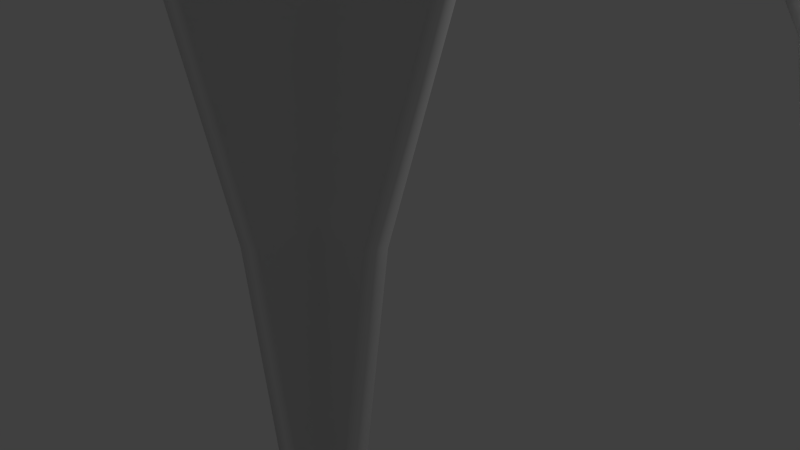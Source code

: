 # Source: Vault.blend  (saved by Blender 2.78.0; exported with 4.5.12 LTS)
import bpy
from mathutils import Matrix  # noqa: F401  (used for matrix-valued properties, if any)

bpy.ops.wm.read_factory_settings(use_empty=True)
scene = bpy.context.scene
scene.name = 'Scene'

# ---- collections
col_collection_1 = bpy.data.collections.new('Collection 1'); scene.collection.children.link(col_collection_1)

# ---- world
world_world = bpy.data.worlds.new('World'); scene.world = world_world
world_world.color = (0.05088, 0.05088, 0.05088)
world_world.use_sun_shadow = False
world_world.sun_shadow_jitter_overblur = 0.0
world_world.cycles.sampling_method = 'NONE'
world_world.cycles.sample_map_resolution = 256

# ---- cameras
cam_camera = bpy.data.cameras.new('Camera')
cam_camera.clip_end = 100.0
cam_camera.lens = 35.0
cam_camera.sensor_width = 32.0
cam_camera.sensor_height = 18.0
cam_camera.ortho_scale = 7.314
cam_camera.dof.focus_distance = 0.0

# ---- lights
light_lamp = bpy.data.lights.new('Lamp', 'POINT')
light_lamp.transmission_factor = 0.0
light_lamp.cutoff_distance = 30.0
light_lamp.energy = 100.0
light_lamp.shadow_buffer_clip_start = 1.001
light_lamp.shadow_soft_size = 0.1
light_lamp.shadow_maximum_resolution = 0.006
light_lamp.use_absolute_resolution = True
light_lamp.cycles.use_multiple_importance_sampling = False

# ---- meshes
me_lod_a_vault = bpy.data.meshes.new('LOD_A_Vault')
me_lod_a_vault.from_pydata([(-3.893, 4.107, 7.755), (-5.991e-07, 4.057, 7.769), (-5.93e-07, 4.222, 7.654), (-6.028e-07, 3.981, 7.801), (-5.838e-07, 4.5, 7.406), (-3.441, 4.559, 7.385), (-5.694e-07, 4.942, 6.989), (-2.995, 5.005, 6.964), (-5.521e-07, 5.475, 6.368), (-7.706e-07, 6.091, 5.495), (-1.844, 6.156, 5.467), (-5.102e-07, 6.771, 4.335), (-1.163, 6.837, 4.306), (-4.909e-07, 7.364, 2.855), (-4.818e-07, 7.645, 0.9833), (-9.237e-07, 3.943, 7.769), (-8.665e-07, 3.778, 7.654), (-3.72, 3.72, 7.634), (-9.581e-07, 4.019, 7.801), (-7.803e-07, 3.5, 7.406), (-7.868e-07, 4.0, 7.8), (-6.457e-07, 3.058, 6.989), (-4.829e-07, 2.525, 6.368), (-5.346e-07, 1.909, 5.495), (-1.844, 1.844, 5.467), (-9.006e-08, 1.229, 4.335), (9.05e-08, 0.6361, 2.855), (1.756e-07, 0.3552, 0.9833), (-4.107, 4.107, 7.755), (-8.0, 4.057, 7.769), (-8.0, 4.222, 7.654), (-4.28, 4.28, 7.634), (-4.015, 4.015, 7.796), (-8.0, 3.981, 7.801), (-8.0, 4.5, 7.406), (-4.559, 4.559, 7.385), (-8.0, 4.942, 6.989), (-5.005, 5.005, 6.964), (-8.0, 5.475, 6.368), (-5.54, 5.54, 6.341), (-8.0, 6.091, 5.495), (-6.156, 6.156, 5.467), (-8.0, 6.771, 4.335), (-6.837, 6.837, 4.306), (-8.0, 7.364, 2.855), (-7.426, 7.426, 2.831), (-8.0, 7.645, 0.9833), (-7.704, 7.704, 0.9713), (-7.862, 7.862, -0.04292), (-4.107, 3.893, 7.755), (-8.0, 3.943, 7.769), (-8.0, 3.778, 7.654), (-4.28, 3.72, 7.634), (-8.0, 4.019, 7.801), (-8.0, 3.5, 7.406), (-4.559, 3.441, 7.385), (-8.0, 4.0, 7.8), (-4.0, 4.0, 7.8), (-8.0, 3.058, 6.989), (-5.005, 2.995, 6.964), (-8.0, 2.525, 6.368), (-5.54, 2.46, 6.341), (-8.0, 1.909, 5.495), (-6.156, 1.844, 5.467), (-8.0, 1.229, 4.335), (-6.837, 1.163, 4.306), (-8.0, 0.6361, 2.855), (-7.426, 0.5739, 2.831), (-8.0, 0.3552, 0.9833), (-7.704, 0.2957, 0.9713), (-7.862, 0.1381, -0.04292), (-3.893, 3.893, 7.755), (-3.943, 0.0, 7.769), (-3.778, 0.0, 7.654), (-3.985, 3.985, 7.796), (-4.019, 0.0, 7.801), (-3.5, 0.0, 7.406), (-3.441, 3.441, 7.385), (-3.058, 0.0, 6.989), (-2.995, 2.995, 6.964), (-2.525, 0.0, 6.368), (-2.46, 2.46, 6.341), (-1.909, 2.384e-07, 5.495), (-1.229, 0.0, 4.335), (-1.163, 1.163, 4.306), (-0.6361, 0.0, 2.855), (-0.5739, 0.5739, 2.831), (-0.3552, 0.0, 0.9833), (-0.2957, 0.2957, 0.9713), (-0.1381, 0.1381, -0.04292), (-3.943, 8.0, 7.769), (-3.778, 8.0, 7.654), (-3.72, 4.28, 7.634), (-3.985, 4.015, 7.796), (-4.019, 8.0, 7.801), (-3.5, 8.0, 7.406), (-3.058, 8.0, 6.989), (-2.525, 8.0, 6.368), (-2.46, 5.54, 6.341), (-1.909, 8.0, 5.495), (-1.229, 8.0, 4.335), (-0.6361, 8.0, 2.855), (-0.5739, 7.426, 2.831), (-0.3552, 8.0, 0.9833), (-0.2957, 7.704, 0.9713), (-0.1381, 7.862, -0.04292), (-4.057, 2.812e-07, 7.769), (-4.222, 2.553e-07, 7.654), (-4.015, 3.985, 7.796), (-3.981, 2.968e-07, 7.801), (-4.5, 2.162e-07, 7.406), (-4.0, 1.51e-07, 7.8), (-4.942, 1.552e-07, 6.989), (-5.475, 8.139e-08, 6.368), (-6.091, 2.352e-07, 5.495), (-6.771, -9.67e-08, 4.335), (-7.364, -1.786e-07, 2.855), (-7.645, -2.171e-07, 0.9833), (-4.057, 8.0, 7.769), (-4.222, 8.0, 7.654), (-3.981, 8.0, 7.801), (-4.5, 8.0, 7.406), (-4.0, 8.0, 7.8), (-4.942, 8.0, 6.989), (-5.475, 8.0, 6.368), (-6.091, 8.0, 5.495), (-6.771, 8.0, 4.335), (-7.364, 8.0, 2.855), (-7.645, 8.0, 0.9833), (-3.846, 4.154, 7.944), (-5.991e-07, 4.154, 7.944), (-5.93e-07, 4.346, 7.811), (-6.028e-07, 4.038, 7.993), (-5.838e-07, 4.635, 7.553), (-3.365, 4.635, 7.553), (-5.694e-07, 5.087, 7.127), (-2.913, 5.087, 7.127), (-5.521e-07, 5.633, 6.491), (-7.706e-07, 6.259, 5.604), (-1.741, 6.259, 5.604), (-5.102e-07, 6.951, 4.423), (-1.049, 6.951, 4.423), (-4.909e-07, 7.557, 2.907), (-4.818e-07, 7.843, 1.014), (-9.237e-07, 3.846, 7.944), (-8.665e-07, 3.654, 7.811), (-3.654, 3.654, 7.811), (-9.581e-07, 3.962, 7.993), (-7.803e-07, 3.365, 7.553), (-7.868e-07, 4.0, 8.0), (-6.457e-07, 2.913, 7.127), (-4.829e-07, 2.367, 6.491), (-5.346e-07, 1.741, 5.604), (-1.741, 1.741, 5.604), (-9.006e-08, 1.049, 4.423), (9.05e-08, 0.4431, 2.907), (1.756e-07, 0.1575, 1.014), (-4.154, 4.154, 7.944), (-8.0, 4.154, 7.944), (-8.0, 4.346, 7.811), (-4.346, 4.346, 7.811), (-4.038, 4.038, 7.993), (-8.0, 4.038, 7.993), (-8.0, 4.635, 7.553), (-4.635, 4.635, 7.553), (-8.0, 5.087, 7.127), (-5.087, 5.087, 7.127), (-8.0, 5.633, 6.491), (-5.633, 5.633, 6.491), (-8.0, 6.259, 5.604), (-6.259, 6.259, 5.604), (-8.0, 6.951, 4.423), (-6.951, 6.951, 4.423), (-8.0, 7.557, 2.907), (-7.557, 7.557, 2.907), (-8.0, 7.843, 1.014), (-7.843, 7.843, 1.014), (-8.0, 8.0, 0.0), (-4.154, 3.846, 7.944), (-8.0, 3.846, 7.944), (-8.0, 3.654, 7.811), (-4.346, 3.654, 7.811), (-8.0, 3.962, 7.993), (-8.0, 3.365, 7.553), (-4.635, 3.365, 7.553), (-8.0, 4.0, 8.0), (-4.0, 4.0, 8.0), (-8.0, 2.913, 7.127), (-5.087, 2.913, 7.127), (-8.0, 2.367, 6.491), (-5.633, 2.367, 6.491), (-8.0, 1.741, 5.604), (-6.259, 1.741, 5.604), (-8.0, 1.049, 4.423), (-6.951, 1.049, 4.423), (-8.0, 0.4431, 2.907), (-7.557, 0.4431, 2.907), (-8.0, 0.1575, 1.014), (-7.843, 0.1575, 1.014), (-8.0, 0.0, 0.0), (-3.846, 3.846, 7.944), (-3.846, 0.0, 7.944), (-3.654, 0.0, 7.811), (-3.962, 3.962, 7.993), (-3.962, 0.0, 7.993), (-3.365, 0.0, 7.553), (-3.365, 3.365, 7.553), (-2.913, 0.0, 7.127), (-2.913, 2.913, 7.127), (-2.367, 0.0, 6.491), (-2.367, 2.367, 6.491), (-1.741, 2.384e-07, 5.604), (-1.049, 0.0, 4.423), (-1.049, 1.049, 4.423), (-0.4431, 0.0, 2.907), (-0.4431, 0.4431, 2.907), (-0.1575, 0.0, 1.014), (-0.1575, 0.1575, 1.014), (-7.153e-07, 0.0, 0.0), (-3.846, 8.0, 7.944), (-3.654, 8.0, 7.811), (-3.654, 4.346, 7.811), (-3.962, 4.038, 7.993), (-3.962, 8.0, 7.993), (-3.365, 8.0, 7.553), (-2.913, 8.0, 7.127), (-2.367, 8.0, 6.491), (-2.367, 5.633, 6.491), (-1.741, 8.0, 5.604), (-1.049, 8.0, 4.423), (-0.4431, 8.0, 2.907), (-0.4431, 7.557, 2.907), (-0.1575, 8.0, 1.014), (-0.1575, 7.843, 1.014), (-1.669e-06, 8.0, 0.0), (-4.154, 2.812e-07, 7.944), (-4.346, 2.553e-07, 7.811), (-4.038, 3.962, 7.993), (-4.038, 2.968e-07, 7.993), (-4.635, 2.162e-07, 7.553), (-4.0, 1.51e-07, 8.0), (-5.087, 1.552e-07, 7.127), (-5.633, 8.139e-08, 6.491), (-6.259, 2.352e-07, 5.604), (-6.951, -9.67e-08, 4.423), (-7.557, -1.786e-07, 2.907), (-7.843, -2.171e-07, 1.014), (-4.154, 8.0, 7.944), (-4.346, 8.0, 7.811), (-4.038, 8.0, 7.993), (-4.635, 8.0, 7.553), (-4.0, 8.0, 8.0), (-5.087, 8.0, 7.127), (-5.633, 8.0, 6.491), (-6.259, 8.0, 5.604), (-6.951, 8.0, 4.423), (-7.557, 8.0, 2.907), (-7.843, 8.0, 1.014)], [], [(5, 4, 6, 7), (10, 9, 11, 12), (28, 31, 30, 29), (32, 28, 29, 33), (31, 35, 34, 30), (35, 37, 36, 34), (37, 39, 38, 36), (39, 41, 40, 38), (41, 43, 42, 40), (43, 45, 44, 42), (45, 47, 46, 44), (47, 48, 46), (49, 50, 51, 52), (52, 51, 54, 55), (55, 54, 58, 59), (59, 58, 60, 61), (61, 60, 62, 63), (63, 62, 64, 65), (65, 64, 66, 67), (67, 66, 68, 69), (69, 68, 70), (74, 75, 72, 71), (77, 76, 78, 79), (79, 78, 80, 81), (84, 83, 85, 86), (86, 85, 87, 88), (88, 87, 89), (102, 104, 103, 101), (104, 105, 103), (0, 1, 2, 92), (93, 3, 1, 0), (92, 2, 4, 5), (20, 3, 93, 57), (7, 6, 8, 98), (98, 8, 9, 10), (12, 11, 13, 102), (102, 13, 14, 104), (104, 14, 105), (71, 17, 16, 15), (74, 71, 15, 18), (17, 77, 19, 16), (20, 57, 74, 18), (77, 79, 21, 19), (79, 81, 22, 21), (81, 24, 23, 22), (24, 84, 25, 23), (84, 86, 26, 25), (86, 88, 27, 26), (88, 89, 27), (56, 57, 32, 33), (108, 53, 50, 49), (56, 53, 108, 57), (71, 72, 73, 17), (17, 73, 76, 77), (111, 75, 74, 57), (81, 80, 82, 24), (24, 82, 83, 84), (0, 92, 91, 90), (93, 0, 90, 94), (92, 5, 95, 91), (122, 57, 93, 94), (5, 7, 96, 95), (7, 98, 97, 96), (98, 10, 99, 97), (10, 12, 100, 99), (12, 102, 101, 100), (49, 52, 107, 106), (108, 49, 106, 109), (52, 55, 110, 107), (111, 57, 108, 109), (55, 59, 112, 110), (59, 61, 113, 112), (61, 63, 114, 113), (63, 65, 115, 114), (65, 67, 116, 115), (67, 69, 117, 116), (69, 70, 117), (28, 118, 119, 31), (32, 120, 118, 28), (31, 119, 121, 35), (122, 120, 32, 57), (35, 121, 123, 37), (37, 123, 124, 39), (39, 124, 125, 41), (41, 125, 126, 43), (43, 126, 127, 45), (45, 127, 128, 47), (47, 128, 48), (134, 136, 135, 133), (139, 141, 140, 138), (157, 158, 159, 160), (161, 162, 158, 157), (160, 159, 163, 164), (164, 163, 165, 166), (166, 165, 167, 168), (168, 167, 169, 170), (170, 169, 171, 172), (172, 171, 173, 174), (174, 173, 175, 176), (176, 175, 177), (178, 181, 180, 179), (181, 184, 183, 180), (184, 188, 187, 183), (188, 190, 189, 187), (190, 192, 191, 189), (192, 194, 193, 191), (194, 196, 195, 193), (196, 198, 197, 195), (198, 199, 197), (203, 200, 201, 204), (206, 208, 207, 205), (208, 210, 209, 207), (213, 215, 214, 212), (215, 217, 216, 214), (217, 218, 216), (231, 230, 232, 233), (233, 232, 234), (129, 221, 131, 130), (222, 129, 130, 132), (221, 134, 133, 131), (149, 186, 222, 132), (136, 227, 137, 135), (227, 139, 138, 137), (141, 231, 142, 140), (231, 233, 143, 142), (233, 234, 143), (200, 144, 145, 146), (203, 147, 144, 200), (146, 145, 148, 206), (149, 147, 203, 186), (206, 148, 150, 208), (208, 150, 151, 210), (210, 151, 152, 153), (153, 152, 154, 213), (213, 154, 155, 215), (215, 155, 156, 217), (217, 156, 218), (185, 162, 161, 186), (237, 178, 179, 182), (185, 186, 237, 182), (200, 146, 202, 201), (146, 206, 205, 202), (240, 186, 203, 204), (210, 153, 211, 209), (153, 213, 212, 211), (129, 219, 220, 221), (222, 223, 219, 129), (221, 220, 224, 134), (251, 223, 222, 186), (134, 224, 225, 136), (136, 225, 226, 227), (227, 226, 228, 139), (139, 228, 229, 141), (141, 229, 230, 231), (178, 235, 236, 181), (237, 238, 235, 178), (181, 236, 239, 184), (240, 238, 237, 186), (184, 239, 241, 188), (188, 241, 242, 190), (190, 242, 243, 192), (192, 243, 244, 194), (194, 244, 245, 196), (196, 245, 246, 198), (198, 246, 199), (157, 160, 248, 247), (161, 157, 247, 249), (160, 164, 250, 248), (251, 186, 161, 249), (164, 166, 252, 250), (166, 168, 253, 252), (168, 170, 254, 253), (170, 172, 255, 254), (172, 174, 256, 255), (174, 176, 257, 256), (176, 177, 257), (2, 1, 130, 131), (1, 3, 132, 130), (4, 2, 131, 133), (3, 20, 149, 132), (6, 4, 133, 135), (8, 6, 135, 137), (9, 8, 137, 138), (11, 9, 138, 140), (13, 11, 140, 142), (14, 13, 142, 143), (15, 16, 145, 144), (18, 15, 144, 147), (16, 19, 148, 145), (20, 18, 147, 149), (19, 21, 150, 148), (21, 22, 151, 150), (22, 23, 152, 151), (23, 25, 154, 152), (25, 26, 155, 154), (26, 27, 156, 155), (29, 30, 159, 158), (33, 29, 158, 162), (30, 34, 163, 159), (56, 33, 162, 185), (34, 36, 165, 163), (36, 38, 167, 165), (38, 40, 169, 167), (40, 42, 171, 169), (42, 44, 173, 171), (44, 46, 175, 173), (46, 48, 177, 175), (51, 50, 179, 180), (50, 53, 182, 179), (54, 51, 180, 183), (53, 56, 185, 182), (58, 54, 183, 187), (60, 58, 187, 189), (62, 60, 189, 191), (64, 62, 191, 193), (66, 64, 193, 195), (68, 66, 195, 197), (70, 68, 197, 199), (73, 72, 201, 202), (72, 75, 204, 201), (76, 73, 202, 205), (75, 111, 240, 204), (78, 76, 205, 207), (80, 78, 207, 209), (82, 80, 209, 211), (83, 82, 211, 212), (85, 83, 212, 214), (87, 85, 214, 216), (89, 87, 216, 218), (90, 91, 220, 219), (94, 90, 219, 223), (91, 95, 224, 220), (122, 94, 223, 251), (95, 96, 225, 224), (96, 97, 226, 225), (97, 99, 228, 226), (99, 100, 229, 228), (100, 101, 230, 229), (101, 103, 232, 230), (103, 105, 234, 232), (106, 107, 236, 235), (109, 106, 235, 238), (107, 110, 239, 236), (111, 109, 238, 240), (110, 112, 241, 239), (112, 113, 242, 241), (113, 114, 243, 242), (114, 115, 244, 243), (115, 116, 245, 244), (116, 117, 246, 245), (119, 118, 247, 248), (118, 120, 249, 247), (121, 119, 248, 250), (120, 122, 251, 249), (123, 121, 250, 252), (124, 123, 252, 253), (125, 124, 253, 254), (126, 125, 254, 255), (127, 126, 255, 256), (128, 127, 256, 257), (105, 14, 143, 234), (27, 89, 218, 156), (117, 70, 199, 246), (48, 128, 257, 177)])
me_lod_a_vault.polygons.foreach_set('use_smooth', [True] * 264)
me_lod_a_vault.use_remesh_preserve_volume = False
me_lod_a_vault.use_remesh_preserve_attributes = False
me_lod_a_vault.use_mirror_vertex_groups = False
me_lod_a_vault.update()

# ---- objects
ob_mirror = bpy.data.objects.new('Mirror', None)
ob_lod_a_vault = bpy.data.objects.new('LOD_A_Vault', me_lod_a_vault)
ob_lamp = bpy.data.objects.new('Lamp', light_lamp)
ob_camera = bpy.data.objects.new('Camera', cam_camera)

# ---- transforms, parenting, visibility, modifiers, constraints
ob_mirror.location = (0.0, 0.0, 0.0)
ob_mirror.empty_image_offset = (0.0, 0.0)
ob_mirror.lineart.crease_threshold = 0.0
ob_lod_a_vault.location = (4.0, 4.0, 0.0)
ob_lod_a_vault.rotation_euler = (0.0, -0.0, 1.571)
ob_lod_a_vault.lineart.crease_threshold = 0.0
ob_lamp.location = (4.076, 1.005, 5.904)
ob_lamp.rotation_euler = (0.6503, 0.05522, 1.866)
ob_lamp.lock_rotations_4d = False
ob_lamp.empty_display_type = 'ARROWS'
ob_lamp.color = (0.0, 0.0, 0.0, 0.0)
ob_lamp.lineart.crease_threshold = 0.0
ob_camera.location = (7.481, -6.508, 5.344)
ob_camera.rotation_euler = (1.109, 0.01082, 0.8149)
ob_camera.lock_rotations_4d = False
ob_camera.empty_display_type = 'ARROWS'
ob_camera.color = (0.0, 0.0, 0.0, 0.0)
ob_camera.display_type = 'WIRE'
ob_camera.lineart.crease_threshold = 0.0

# ---- collection membership
col_collection_1.objects.link(ob_mirror)
col_collection_1.objects.link(ob_lod_a_vault)
col_collection_1.objects.link(ob_lamp)
col_collection_1.objects.link(ob_camera)

# ---- scene / render settings (as saved in the file)
scene.camera = ob_camera
scene.frame_start = 1; scene.frame_end = 250; scene.frame_set(1)
scene.render.engine = 'CYCLES'
scene.render.resolution_percentage = 50
scene.render.dither_intensity = 0.0
scene.cycles.use_denoising = False
scene.cycles.samples = 10
scene.cycles.sampling_pattern = 'TABULATED_SOBOL'
scene.cycles.light_sampling_threshold = 0.0
scene.cycles.use_adaptive_sampling = False
scene.cycles.use_light_tree = False
scene.cycles.blur_glossy = 0.0
scene.cycles.pixel_filter_type = 'GAUSSIAN'
scene.cycles.sample_clamp_indirect = 0.0
scene.view_settings.view_transform = 'Standard'
bpy.context.view_layer.update()
